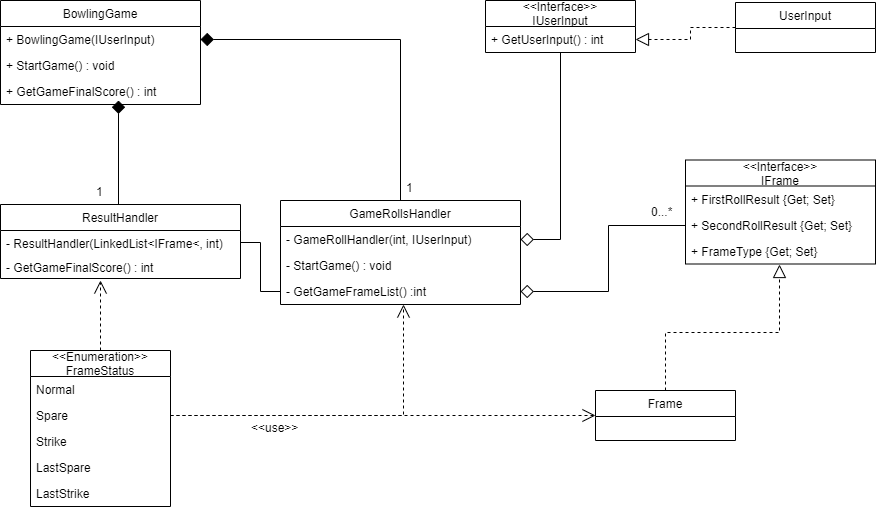

The diagram above was exported from draw.io. Its source (the exported page's mxGraphModel, read from the mxfile embedded in the PNG):
<mxGraphModel dx="1408" dy="544" grid="1" gridSize="10" guides="1" tooltips="1" connect="1" arrows="1" fold="1" page="1" pageScale="1" pageWidth="827" pageHeight="1169" math="0" shadow="0">
  <root>
    <mxCell id="0" />
    <mxCell id="1" parent="0" />
    <mxCell id="v8KvudxbH8rEgXjJy-aR-1" value="BowlingGame" style="swimlane;fontStyle=0;childLayout=stackLayout;horizontal=1;startSize=26;fillColor=none;horizontalStack=0;resizeParent=1;resizeParentMax=0;resizeLast=0;collapsible=1;marginBottom=0;" vertex="1" parent="1">
      <mxGeometry x="40" y="80" width="200" height="104" as="geometry" />
    </mxCell>
    <mxCell id="v8KvudxbH8rEgXjJy-aR-2" value="+ BowlingGame(IUserInput)" style="text;strokeColor=none;fillColor=none;align=left;verticalAlign=top;spacingLeft=4;spacingRight=4;overflow=hidden;rotatable=0;points=[[0,0.5],[1,0.5]];portConstraint=eastwest;" vertex="1" parent="v8KvudxbH8rEgXjJy-aR-1">
      <mxGeometry y="26" width="200" height="26" as="geometry" />
    </mxCell>
    <mxCell id="v8KvudxbH8rEgXjJy-aR-3" value="+ StartGame() : void" style="text;strokeColor=none;fillColor=none;align=left;verticalAlign=top;spacingLeft=4;spacingRight=4;overflow=hidden;rotatable=0;points=[[0,0.5],[1,0.5]];portConstraint=eastwest;" vertex="1" parent="v8KvudxbH8rEgXjJy-aR-1">
      <mxGeometry y="52" width="200" height="26" as="geometry" />
    </mxCell>
    <mxCell id="v8KvudxbH8rEgXjJy-aR-69" value="+ GetGameFinalScore() : int" style="text;strokeColor=none;fillColor=none;align=left;verticalAlign=top;spacingLeft=4;spacingRight=4;overflow=hidden;rotatable=0;points=[[0,0.5],[1,0.5]];portConstraint=eastwest;" vertex="1" parent="v8KvudxbH8rEgXjJy-aR-1">
      <mxGeometry y="78" width="200" height="26" as="geometry" />
    </mxCell>
    <mxCell id="v8KvudxbH8rEgXjJy-aR-58" style="edgeStyle=orthogonalEdgeStyle;rounded=0;orthogonalLoop=1;jettySize=auto;html=1;exitX=0.5;exitY=0;exitDx=0;exitDy=0;endArrow=diamond;endFill=1;endSize=11;" edge="1" parent="1" source="v8KvudxbH8rEgXjJy-aR-6">
      <mxGeometry relative="1" as="geometry">
        <mxPoint x="158" y="180" as="targetPoint" />
        <Array as="points">
          <mxPoint x="158" y="284" />
        </Array>
      </mxGeometry>
    </mxCell>
    <mxCell id="v8KvudxbH8rEgXjJy-aR-6" value="ResultHandler" style="swimlane;fontStyle=0;childLayout=stackLayout;horizontal=1;startSize=26;fillColor=none;horizontalStack=0;resizeParent=1;resizeParentMax=0;resizeLast=0;collapsible=1;marginBottom=0;" vertex="1" parent="1">
      <mxGeometry x="40" y="284" width="240" height="74" as="geometry" />
    </mxCell>
    <mxCell id="v8KvudxbH8rEgXjJy-aR-8" value="- ResultHandler(LinkedList&lt;IFrame&lt;, int)" style="text;strokeColor=none;fillColor=none;align=left;verticalAlign=top;spacingLeft=4;spacingRight=4;overflow=hidden;rotatable=0;points=[[0,0.5],[1,0.5]];portConstraint=eastwest;" vertex="1" parent="v8KvudxbH8rEgXjJy-aR-6">
      <mxGeometry y="26" width="240" height="24" as="geometry" />
    </mxCell>
    <mxCell id="v8KvudxbH8rEgXjJy-aR-68" value="- GetGameFinalScore() : int" style="text;strokeColor=none;fillColor=none;align=left;verticalAlign=top;spacingLeft=4;spacingRight=4;overflow=hidden;rotatable=0;points=[[0,0.5],[1,0.5]];portConstraint=eastwest;" vertex="1" parent="v8KvudxbH8rEgXjJy-aR-6">
      <mxGeometry y="50" width="240" height="24" as="geometry" />
    </mxCell>
    <mxCell id="v8KvudxbH8rEgXjJy-aR-40" style="edgeStyle=orthogonalEdgeStyle;rounded=0;orthogonalLoop=1;jettySize=auto;html=1;entryX=1;entryY=0.5;entryDx=0;entryDy=0;endArrow=diamond;endFill=1;endSize=11;" edge="1" parent="1" source="v8KvudxbH8rEgXjJy-aR-9" target="v8KvudxbH8rEgXjJy-aR-2">
      <mxGeometry relative="1" as="geometry" />
    </mxCell>
    <mxCell id="v8KvudxbH8rEgXjJy-aR-9" value="GameRollsHandler" style="swimlane;fontStyle=0;childLayout=stackLayout;horizontal=1;startSize=26;fillColor=none;horizontalStack=0;resizeParent=1;resizeParentMax=0;resizeLast=0;collapsible=1;marginBottom=0;" vertex="1" parent="1">
      <mxGeometry x="320" y="280" width="240" height="104" as="geometry" />
    </mxCell>
    <mxCell id="v8KvudxbH8rEgXjJy-aR-10" value="- GameRollHandler(int, IUserInput)" style="text;strokeColor=none;fillColor=none;align=left;verticalAlign=top;spacingLeft=4;spacingRight=4;overflow=hidden;rotatable=0;points=[[0,0.5],[1,0.5]];portConstraint=eastwest;" vertex="1" parent="v8KvudxbH8rEgXjJy-aR-9">
      <mxGeometry y="26" width="240" height="26" as="geometry" />
    </mxCell>
    <mxCell id="v8KvudxbH8rEgXjJy-aR-11" value="- StartGame() : void" style="text;strokeColor=none;fillColor=none;align=left;verticalAlign=top;spacingLeft=4;spacingRight=4;overflow=hidden;rotatable=0;points=[[0,0.5],[1,0.5]];portConstraint=eastwest;" vertex="1" parent="v8KvudxbH8rEgXjJy-aR-9">
      <mxGeometry y="52" width="240" height="26" as="geometry" />
    </mxCell>
    <mxCell id="v8KvudxbH8rEgXjJy-aR-52" value="- GetGameFrameList() :int" style="text;strokeColor=none;fillColor=none;align=left;verticalAlign=top;spacingLeft=4;spacingRight=4;overflow=hidden;rotatable=0;points=[[0,0.5],[1,0.5]];portConstraint=eastwest;" vertex="1" parent="v8KvudxbH8rEgXjJy-aR-9">
      <mxGeometry y="78" width="240" height="26" as="geometry" />
    </mxCell>
    <mxCell id="v8KvudxbH8rEgXjJy-aR-12" value="&lt;&lt;Interface&gt;&gt;&#10;IFrame" style="swimlane;fontStyle=0;childLayout=stackLayout;horizontal=1;startSize=26;fillColor=none;horizontalStack=0;resizeParent=1;resizeParentMax=0;resizeLast=0;collapsible=1;marginBottom=0;" vertex="1" parent="1">
      <mxGeometry x="725" y="239.5" width="190" height="104" as="geometry" />
    </mxCell>
    <mxCell id="v8KvudxbH8rEgXjJy-aR-13" value="+ FirstRollResult {Get; Set}" style="text;strokeColor=none;fillColor=none;align=left;verticalAlign=top;spacingLeft=4;spacingRight=4;overflow=hidden;rotatable=0;points=[[0,0.5],[1,0.5]];portConstraint=eastwest;" vertex="1" parent="v8KvudxbH8rEgXjJy-aR-12">
      <mxGeometry y="26" width="190" height="26" as="geometry" />
    </mxCell>
    <mxCell id="v8KvudxbH8rEgXjJy-aR-15" value="+ SecondRollResult {Get; Set}" style="text;strokeColor=none;fillColor=none;align=left;verticalAlign=top;spacingLeft=4;spacingRight=4;overflow=hidden;rotatable=0;points=[[0,0.5],[1,0.5]];portConstraint=eastwest;" vertex="1" parent="v8KvudxbH8rEgXjJy-aR-12">
      <mxGeometry y="52" width="190" height="26" as="geometry" />
    </mxCell>
    <mxCell id="v8KvudxbH8rEgXjJy-aR-16" value="+ FrameType {Get; Set}" style="text;strokeColor=none;fillColor=none;align=left;verticalAlign=top;spacingLeft=4;spacingRight=4;overflow=hidden;rotatable=0;points=[[0,0.5],[1,0.5]];portConstraint=eastwest;" vertex="1" parent="v8KvudxbH8rEgXjJy-aR-12">
      <mxGeometry y="78" width="190" height="26" as="geometry" />
    </mxCell>
    <mxCell id="v8KvudxbH8rEgXjJy-aR-62" style="edgeStyle=orthogonalEdgeStyle;rounded=0;orthogonalLoop=1;jettySize=auto;html=1;entryX=0.496;entryY=1.014;entryDx=0;entryDy=0;entryPerimeter=0;dashed=1;endArrow=block;endFill=0;endSize=11;" edge="1" parent="1" source="v8KvudxbH8rEgXjJy-aR-18" target="v8KvudxbH8rEgXjJy-aR-16">
      <mxGeometry relative="1" as="geometry" />
    </mxCell>
    <mxCell id="v8KvudxbH8rEgXjJy-aR-18" value="Frame" style="swimlane;fontStyle=0;childLayout=stackLayout;horizontal=1;startSize=26;fillColor=none;horizontalStack=0;resizeParent=1;resizeParentMax=0;resizeLast=0;collapsible=1;marginBottom=0;" vertex="1" parent="1">
      <mxGeometry x="635" y="470" width="140" height="50" as="geometry" />
    </mxCell>
    <mxCell id="v8KvudxbH8rEgXjJy-aR-42" style="edgeStyle=orthogonalEdgeStyle;rounded=0;orthogonalLoop=1;jettySize=auto;html=1;entryX=1;entryY=0.5;entryDx=0;entryDy=0;dashed=1;endArrow=block;endFill=0;endSize=11;" edge="1" parent="1" source="v8KvudxbH8rEgXjJy-aR-20" target="v8KvudxbH8rEgXjJy-aR-22">
      <mxGeometry relative="1" as="geometry" />
    </mxCell>
    <mxCell id="v8KvudxbH8rEgXjJy-aR-20" value="UserInput" style="swimlane;fontStyle=0;childLayout=stackLayout;horizontal=1;startSize=26;fillColor=none;horizontalStack=0;resizeParent=1;resizeParentMax=0;resizeLast=0;collapsible=1;marginBottom=0;" vertex="1" parent="1">
      <mxGeometry x="775" y="82" width="140" height="50" as="geometry" />
    </mxCell>
    <mxCell id="v8KvudxbH8rEgXjJy-aR-41" style="edgeStyle=orthogonalEdgeStyle;rounded=0;orthogonalLoop=1;jettySize=auto;html=1;entryX=1;entryY=0.5;entryDx=0;entryDy=0;endArrow=diamond;endFill=0;endSize=11;" edge="1" parent="1" source="v8KvudxbH8rEgXjJy-aR-21" target="v8KvudxbH8rEgXjJy-aR-10">
      <mxGeometry relative="1" as="geometry">
        <mxPoint x="680" y="238" as="targetPoint" />
      </mxGeometry>
    </mxCell>
    <mxCell id="v8KvudxbH8rEgXjJy-aR-21" value="&lt;&lt;Interface&gt;&gt;&#10;IUserInput" style="swimlane;fontStyle=0;childLayout=stackLayout;horizontal=1;startSize=26;fillColor=none;horizontalStack=0;resizeParent=1;resizeParentMax=0;resizeLast=0;collapsible=1;marginBottom=0;" vertex="1" parent="1">
      <mxGeometry x="525" y="80" width="150" height="52" as="geometry" />
    </mxCell>
    <mxCell id="v8KvudxbH8rEgXjJy-aR-22" value="+ GetUserInput() : int" style="text;strokeColor=none;fillColor=none;align=left;verticalAlign=top;spacingLeft=4;spacingRight=4;overflow=hidden;rotatable=0;points=[[0,0.5],[1,0.5]];portConstraint=eastwest;" vertex="1" parent="v8KvudxbH8rEgXjJy-aR-21">
      <mxGeometry y="26" width="150" height="26" as="geometry" />
    </mxCell>
    <mxCell id="v8KvudxbH8rEgXjJy-aR-65" style="edgeStyle=orthogonalEdgeStyle;rounded=0;orthogonalLoop=1;jettySize=auto;html=1;endArrow=open;endFill=0;endSize=11;dashed=1;" edge="1" parent="1" source="v8KvudxbH8rEgXjJy-aR-25">
      <mxGeometry relative="1" as="geometry">
        <mxPoint x="140" y="360" as="targetPoint" />
      </mxGeometry>
    </mxCell>
    <mxCell id="v8KvudxbH8rEgXjJy-aR-25" value="&lt;&lt;Enumeration&gt;&gt;&#10;FrameStatus" style="swimlane;fontStyle=0;childLayout=stackLayout;horizontal=1;startSize=26;fillColor=none;horizontalStack=0;resizeParent=1;resizeParentMax=0;resizeLast=0;collapsible=1;marginBottom=0;" vertex="1" parent="1">
      <mxGeometry x="70" y="430" width="140" height="156" as="geometry" />
    </mxCell>
    <mxCell id="v8KvudxbH8rEgXjJy-aR-26" value="Normal" style="text;strokeColor=none;fillColor=none;align=left;verticalAlign=top;spacingLeft=4;spacingRight=4;overflow=hidden;rotatable=0;points=[[0,0.5],[1,0.5]];portConstraint=eastwest;" vertex="1" parent="v8KvudxbH8rEgXjJy-aR-25">
      <mxGeometry y="26" width="140" height="26" as="geometry" />
    </mxCell>
    <mxCell id="v8KvudxbH8rEgXjJy-aR-27" value="Spare" style="text;strokeColor=none;fillColor=none;align=left;verticalAlign=top;spacingLeft=4;spacingRight=4;overflow=hidden;rotatable=0;points=[[0,0.5],[1,0.5]];portConstraint=eastwest;" vertex="1" parent="v8KvudxbH8rEgXjJy-aR-25">
      <mxGeometry y="52" width="140" height="26" as="geometry" />
    </mxCell>
    <mxCell id="v8KvudxbH8rEgXjJy-aR-28" value="Strike" style="text;strokeColor=none;fillColor=none;align=left;verticalAlign=top;spacingLeft=4;spacingRight=4;overflow=hidden;rotatable=0;points=[[0,0.5],[1,0.5]];portConstraint=eastwest;" vertex="1" parent="v8KvudxbH8rEgXjJy-aR-25">
      <mxGeometry y="78" width="140" height="26" as="geometry" />
    </mxCell>
    <mxCell id="v8KvudxbH8rEgXjJy-aR-29" value="LastSpare" style="text;strokeColor=none;fillColor=none;align=left;verticalAlign=top;spacingLeft=4;spacingRight=4;overflow=hidden;rotatable=0;points=[[0,0.5],[1,0.5]];portConstraint=eastwest;" vertex="1" parent="v8KvudxbH8rEgXjJy-aR-25">
      <mxGeometry y="104" width="140" height="26" as="geometry" />
    </mxCell>
    <mxCell id="v8KvudxbH8rEgXjJy-aR-30" value="LastStrike" style="text;strokeColor=none;fillColor=none;align=left;verticalAlign=top;spacingLeft=4;spacingRight=4;overflow=hidden;rotatable=0;points=[[0,0.5],[1,0.5]];portConstraint=eastwest;" vertex="1" parent="v8KvudxbH8rEgXjJy-aR-25">
      <mxGeometry y="130" width="140" height="26" as="geometry" />
    </mxCell>
    <mxCell id="v8KvudxbH8rEgXjJy-aR-34" style="edgeStyle=orthogonalEdgeStyle;rounded=0;orthogonalLoop=1;jettySize=auto;html=1;entryX=1;entryY=0.5;entryDx=0;entryDy=0;endArrow=diamond;endFill=0;endSize=11;" edge="1" parent="1" source="v8KvudxbH8rEgXjJy-aR-15" target="v8KvudxbH8rEgXjJy-aR-52">
      <mxGeometry relative="1" as="geometry">
        <mxPoint x="680" y="255" as="targetPoint" />
      </mxGeometry>
    </mxCell>
    <mxCell id="v8KvudxbH8rEgXjJy-aR-36" style="edgeStyle=orthogonalEdgeStyle;rounded=0;orthogonalLoop=1;jettySize=auto;html=1;dashed=1;endArrow=open;endFill=0;endSize=11;entryX=0.514;entryY=1.016;entryDx=0;entryDy=0;entryPerimeter=0;" edge="1" parent="1" source="v8KvudxbH8rEgXjJy-aR-27" target="v8KvudxbH8rEgXjJy-aR-52">
      <mxGeometry relative="1" as="geometry">
        <mxPoint x="331" y="300" as="targetPoint" />
      </mxGeometry>
    </mxCell>
    <mxCell id="v8KvudxbH8rEgXjJy-aR-47" value="&lt;&lt;use&gt;&gt;" style="text;strokeColor=none;fillColor=none;align=left;verticalAlign=top;spacingLeft=4;spacingRight=4;overflow=hidden;rotatable=0;points=[[0,0.5],[1,0.5]];portConstraint=eastwest;" vertex="1" parent="1">
      <mxGeometry x="285" y="494" width="70" height="26" as="geometry" />
    </mxCell>
    <mxCell id="v8KvudxbH8rEgXjJy-aR-49" value="1" style="text;strokeColor=none;fillColor=none;align=left;verticalAlign=top;spacingLeft=4;spacingRight=4;overflow=hidden;rotatable=0;points=[[0,0.5],[1,0.5]];portConstraint=eastwest;" vertex="1" parent="1">
      <mxGeometry x="130" y="258" width="20" height="26" as="geometry" />
    </mxCell>
    <mxCell id="v8KvudxbH8rEgXjJy-aR-50" value="1" style="text;strokeColor=none;fillColor=none;align=left;verticalAlign=top;spacingLeft=4;spacingRight=4;overflow=hidden;rotatable=0;points=[[0,0.5],[1,0.5]];portConstraint=eastwest;" vertex="1" parent="1">
      <mxGeometry x="440" y="254" width="20" height="26" as="geometry" />
    </mxCell>
    <mxCell id="v8KvudxbH8rEgXjJy-aR-64" style="edgeStyle=orthogonalEdgeStyle;rounded=0;orthogonalLoop=1;jettySize=auto;html=1;entryX=1;entryY=0.5;entryDx=0;entryDy=0;endArrow=none;endFill=0;endSize=11;" edge="1" parent="1" source="v8KvudxbH8rEgXjJy-aR-52" target="v8KvudxbH8rEgXjJy-aR-8">
      <mxGeometry relative="1" as="geometry" />
    </mxCell>
    <mxCell id="v8KvudxbH8rEgXjJy-aR-66" style="edgeStyle=orthogonalEdgeStyle;rounded=0;orthogonalLoop=1;jettySize=auto;html=1;entryX=0;entryY=0.5;entryDx=0;entryDy=0;dashed=1;endArrow=open;endFill=0;endSize=11;" edge="1" parent="1" source="v8KvudxbH8rEgXjJy-aR-27" target="v8KvudxbH8rEgXjJy-aR-18">
      <mxGeometry relative="1" as="geometry" />
    </mxCell>
    <mxCell id="v8KvudxbH8rEgXjJy-aR-67" value="0...*" style="text;strokeColor=none;fillColor=none;align=left;verticalAlign=top;spacingLeft=4;spacingRight=4;overflow=hidden;rotatable=0;points=[[0,0.5],[1,0.5]];portConstraint=eastwest;" vertex="1" parent="1">
      <mxGeometry x="685" y="278" width="40" height="26" as="geometry" />
    </mxCell>
  </root>
</mxGraphModel>